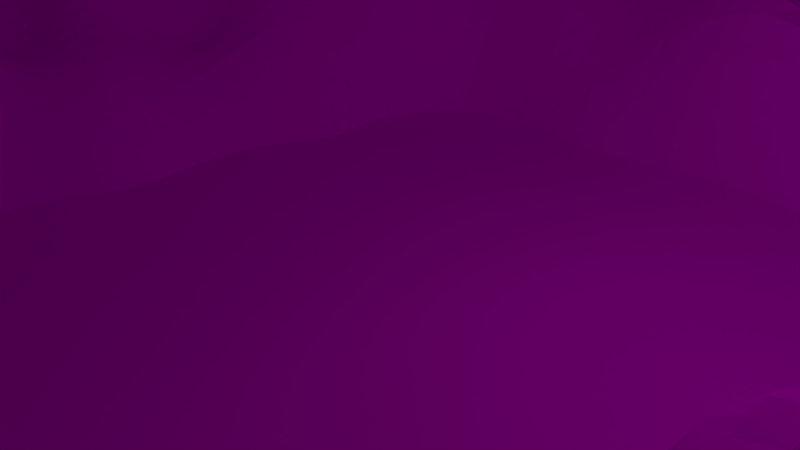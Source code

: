 # Source: MF-LandschaftSeeB_ume.blend  (saved by Blender 2.76.0; exported with 4.5.12 LTS)
import bpy
from mathutils import Matrix  # noqa: F401  (used for matrix-valued properties, if any)

bpy.ops.wm.read_factory_settings(use_empty=True)
scene = bpy.context.scene
scene.name = 'Scene'

# ---- collections
col_collection_1 = bpy.data.collections.new('Collection 1'); scene.collection.children.link(col_collection_1)
col_b_umle = bpy.data.collections.new('bäumle')  # instanced only; not linked into the scene

# ---- images (referenced by path relative to the original .blend; pixels are not part of the script)
import os
ASSET_DIR = os.environ.get("B2B_ASSET_DIR", "")  # directory of the original .blend (textures are referenced by path, not embedded)
HERE = os.path.dirname(os.path.abspath(__file__))  # packed textures are extracted next to this script under _unpacked/

def load_image(name, relpath, width, height, colorspace="sRGB"):
    """Load a texture the original file referenced (path relative to the .blend, or extracted next to this script)."""
    p = next((c for c in (os.path.join(HERE, relpath), os.path.join(ASSET_DIR, relpath)) if relpath and os.path.exists(c)), "")
    if p:
        img = bpy.data.images.load(p, check_existing=True)
        img.name = name
    else:  # same state as the original file: an image datablock whose file is absent (Cycles renders it pink)
        img = bpy.data.images.new(name, width, height)
        img.source = "FILE"
        img.filepath = "//" + (relpath or name)
    img.colorspace_settings.name = colorspace
    return img
img_berg_jpg = load_image('Berg.jpg', 'Berg.jpg', 1024, 1024, 'sRGB')
img_wasser_jpg = load_image('Wasser.jpg', 'Wasser.jpg', 1024, 1024, 'sRGB')

# ---- materials (node trees are filled in below, after node groups)
mat_material_001 = bpy.data.materials.new('Material.001')
mat_material_001.alpha_threshold = 0.0
mat_material_001.roughness = 0.5
mat_material_004 = bpy.data.materials.new('Material.004')
mat_material_004.alpha_threshold = 0.0
mat_material_004.roughness = 0.5

# ---- material node trees
mat_material_001.use_nodes = True; mat_material_001.node_tree.nodes.clear()
_N = mat_material_001.node_tree.nodes; _L = mat_material_001.node_tree.links
n0 = _N.new('ShaderNodeOutputMaterial'); n0.name = 'Material Output'; n0.location = (300, 300)
n1 = _N.new('ShaderNodeBsdfDiffuse'); n1.name = 'Diffuse BSDF'; n1.location = (10, 300)
n2 = _N.new('ShaderNodeTexImage'); n2.name = 'Image Texture'; n2.location = (-180, 300)
n2.width = 140
n2.image = img_berg_jpg
_L.new(n1.outputs[0], n0.inputs[0])
_L.new(n2.outputs[0], n1.inputs[0])
n0.is_active_output = True
mat_material_004.use_nodes = True; mat_material_004.node_tree.nodes.clear()
_N = mat_material_004.node_tree.nodes; _L = mat_material_004.node_tree.links
n0 = _N.new('ShaderNodeOutputMaterial'); n0.name = 'Material Output'; n0.location = (300, 300)
n1 = _N.new('ShaderNodeBsdfDiffuse'); n1.name = 'Diffuse BSDF'; n1.location = (10, 300)
n2 = _N.new('ShaderNodeTexImage'); n2.name = 'Image Texture'; n2.location = (-180, 300)
n2.width = 140
n2.image = img_wasser_jpg
_L.new(n1.outputs[0], n0.inputs[0])
_L.new(n2.outputs[0], n1.inputs[0])
n0.is_active_output = True

# ---- world
world_world = bpy.data.worlds.new('World'); scene.world = world_world
world_world.color = (0.05088, 0.05088, 0.05088)
world_world.use_sun_shadow = False
world_world.sun_shadow_jitter_overblur = 0.0
world_world.cycles.sampling_method = 'MANUAL'
world_world.cycles.sample_map_resolution = 256

# ---- cameras
cam_camera = bpy.data.cameras.new('Camera')
cam_camera.clip_end = 100.0
cam_camera.lens = 35.0
cam_camera.sensor_width = 32.0
cam_camera.sensor_height = 18.0
cam_camera.ortho_scale = 7.314
cam_camera.dof.focus_distance = 0.0

# ---- lights
light_lamp = bpy.data.lights.new('Lamp', 'POINT')
light_lamp.transmission_factor = 0.0
light_lamp.cutoff_distance = 30.0
light_lamp.energy = 100.0
light_lamp.shadow_buffer_clip_start = 1.001
light_lamp.shadow_soft_size = 0.1
light_lamp.shadow_maximum_resolution = 0.006
light_lamp.use_absolute_resolution = True
light_lamp.cycles.use_multiple_importance_sampling = False

# ---- meshes
me_plane = bpy.data.meshes.new('Plane')
me_plane.from_pydata([(-1.0, -1.0, -0.06558), (1.0, -1.0, 0.3175), (-1.0, 1.0, 0.7449), (1.0, 1.0, 0.0), (-1.0, 0.0, 0.5116), (0.0, -1.0, -0.002483), (1.0, 0.0, 0.4817), (0.0, 1.0, 0.5305), (0.0, 0.0, 0.0), (-1.0, -0.5, 0.32), (0.5, -1.0, 0.2335), (1.0, 0.5, 0.2157), (-0.5, 1.0, 0.6701), (-1.0, 0.5, 0.5116), (-0.5, -1.0, -0.1035), (1.0, -0.5, 0.5086), (0.5, 1.0, 0.3308), (0.0, 0.5, 0.05217), (0.0, -0.5, 0.1281), (-0.5, 0.0, 0.2479), (0.5, 0.0, 0.2953), (0.5, -0.5, 0.5648), (-0.5, -0.5, -0.4253), (-0.5, 0.5, 0.8174), (0.5, 0.5, 0.2202), (-1.0, -0.75, 0.03545), (0.75, -1.0, 0.2933), (1.0, 0.75, 0.3908), (-0.75, 1.0, 0.7449), (-1.0, 0.25, 0.5438), (-0.25, -1.0, 0.09564), (1.0, -0.25, 0.3115), (0.25, 1.0, 0.3405), (0.0, 0.75, 0.4032), (0.0, -0.25, 0.0), (-0.75, 0.0, 0.5721), (0.25, 0.0, 0.0), (-1.0, -0.25, 0.3711), (0.25, -1.0, 0.3218), (1.0, 0.25, 0.5121), (-0.25, 1.0, 0.4669), (-1.0, 0.75, 0.6988), (-0.75, -1.0, 0.08756), (1.0, -0.75, 0.629), (0.75, 1.0, 0.1607), (0.0, 0.25, -0.01237), (0.0, -0.75, 0.217), (-0.25, 0.0, 0.0), (0.75, 0.0, 0.414), (0.5, -0.2074, 0.3086), (0.5, -0.75, 0.272), (0.25, -0.5, 0.217), (0.75, -0.5, 0.1702), (-0.5, -0.25, 0.02265), (-0.5, -0.75, -0.1073), (-0.75, -0.5, 0.0), (-0.25, -0.5, 0.1344), (-0.5, 0.75, 0.412), (-0.5, 0.25, 0.3254), (-0.75, 0.5, 0.4826), (-0.25, 0.5, 0.01938), (0.5, 0.75, 0.2933), (0.5, 0.25, 0.0855), (0.25, 0.5, 0.0214), (0.75, 0.5, 0.4972), (0.75, 0.25, 0.5579), (0.25, 0.25, 0.0), (0.25, 0.75, 0.0), (-0.25, 0.25, 0.0), (-0.7663, 0.2214, 0.6157), (-0.75, 0.75, 0.7086), (-0.25, -0.75, 0.3281), (-0.75, -0.75, 0.32), (-0.75, -0.25, 0.4033), (0.75, -0.75, 0.2933), (0.25, -0.75, 0.3227), (0.25, -0.25, 0.0), (0.75, -0.25, 0.3375), (-0.25, -0.25, -0.2697), (-0.25, 0.75, 0.3352), (0.75, 0.75, 0.3908), (-1.0, -0.875, 0.06538), (0.875, -1.0, -0.03358), (1.0, 0.875, 0.0), (-0.875, 1.0, 0.7449), (-1.0, 0.125, 0.5116), (-0.125, -1.0, 0.08936), (1.0, -0.125, 0.3115), (0.125, 1.0, 0.3134), (0.0, 0.875, 0.3956), (0.0, -0.125, 0.0), (-0.875, 0.0, 0.1675), (0.125, 0.0, 0.0), (-1.0, -0.375, 0.32), (0.375, -1.0, 0.1048), (1.0, 0.375, 0.4192), (-0.375, 1.0, 0.5079), (-1.0, 0.625, 0.6988), (-0.625, -1.0, 0.08936), (1.0, -0.625, 0.3613), (0.625, 1.0, 0.0), (0.0, 0.375, -0.0105), (0.0, -0.625, 0.217), (-0.375, 0.04265, 0.0), (0.625, 0.0, 0.3958), (0.5, -0.125, 0.4726), (0.5, -0.625, 0.205), (0.125, -0.5, 0.217), (0.625, -0.5, 0.2933), (-0.5, -0.125, 0.295), (-0.5, -0.625, 0.4813), (-0.875, -0.5, 0.32), (-0.375, -0.5, 0.08545), (-0.5, 0.875, 0.7555), (-0.5, 0.375, 0.3258), (-0.875, 0.5, 0.4826), (-0.375, 0.5, 0.1038), (0.5, 0.875, 0.3277), (0.5, 0.375, 0.1097), (0.125, 0.5, 0.03219), (0.625, 0.5, 0.1254), (-1.0, -0.625, 0.32), (0.625, -1.0, 0.2933), (1.0, 0.625, 0.443), (-0.625, 1.0, 0.6082), (-1.0, 0.375, 0.5116), (-0.375, -1.0, 0.08936), (1.0, -0.375, 0.3115), (0.375, 1.0, 0.4208), (0.0, 0.625, 0.3767), (0.0, -0.375, -0.08887), (-0.6949, 0.02042, 0.3552), (0.375, 0.0, -0.247), (-1.0, -0.125, 0.3711), (0.125, -1.0, 0.1005), (1.0, 0.125, 0.5121), (-0.125, 1.0, 0.4669), (-1.0, 0.875, 0.7383), (-0.875, -1.0, -0.1053), (1.0, -0.875, 0.629), (0.875, 1.0, 0.1702), (0.0, 0.125, 0.1152), (0.0, -0.875, 0.1159), (-0.125, 0.0, 0.0), (0.875, 0.0, 0.4817), (0.5, -0.375, 0.422), (0.5, -0.875, 0.1287), (0.375, -0.5, 0.217), (0.875, -0.5, 0.3121), (-0.5, -0.375, 0.1616), (-0.5, -0.875, 0.1159), (-0.625, -0.5, 0.336), (-0.125, -0.5, 0.1281), (-0.5, 0.625, 0.4667), (-0.5699, 0.1454, 0.3687), (-0.625, 0.5, 0.4826), (-0.125, 0.5, 0.1924), (0.5, 0.625, 0.2734), (0.5, 0.125, 0.1845), (0.375, 0.5, -0.01606), (0.875, 0.5, 0.1315), (0.75, 0.375, 0.5579), (0.75, 0.125, 0.5579), (0.625, 0.25, 0.1494), (0.875, 0.25, 0.4223), (0.25, 0.375, 0.1419), (0.25, 0.125, 0.0), (0.125, 0.25, 0.0), (0.375, 0.25, -0.002754), (0.25, 0.875, 0.3352), (0.25, 0.625, 0.4652), (0.125, 0.75, 0.3956), (0.375, 0.75, 0.422), (-0.25, 0.375, -0.1197), (-0.25, 0.125, -0.101), (-0.375, 0.25, 0.1312), (-0.125, 0.25, 0.1222), (-0.75, 0.375, 0.6209), (-0.7789, 0.1454, 0.4796), (-0.875, 0.25, 0.4826), (-0.6539, 0.2704, 0.5065), (-0.75, 0.875, 0.5841), (-0.75, 0.625, 0.5877), (-0.875, 0.75, 0.7086), (-0.625, 0.75, 0.7932), (-0.25, -0.625, 0.2233), (-0.25, -0.875, 0.1159), (-0.375, -0.75, 0.3151), (-0.125, -0.75, -0.1073), (-0.7789, -0.6046, 0.3144), (-0.75, -0.875, 0.1159), (-0.875, -0.75, 0.32), (-0.625, -0.75, 0.3908), (-0.75, -0.125, 0.1675), (-0.75, -0.375, 0.4225), (-0.875, -0.25, 0.4033), (-0.625, -0.25, 0.3682), (0.75, -0.625, 0.142), (0.75, -0.875, 0.2933), (0.625, -0.75, 0.399), (0.875, -0.75, 0.4817), (0.25, -0.625, 0.3227), (0.25, -0.875, 0.217), (0.125, -0.75, 0.217), (0.375, -0.75, 0.1727), (0.25, -0.125, 0.0), (0.25, -0.375, 0.0), (0.125, -0.25, 0.0), (0.375, -0.25, 0.01758), (0.75, -0.125, 0.2273), (0.75, -0.375, 0.1702), (0.625, -0.25, 0.2933), (0.875, -0.25, 0.3115), (-0.25, -0.125, 0.0), (-0.25, -0.375, 0.1191), (-0.375, -0.2074, 0.06242), (-0.125, -0.25, 0.0), (-0.25, 0.875, 0.5224), (-0.25, 0.625, 0.4325), (-0.375, 0.75, 0.5224), (-0.125, 0.75, 0.4312), (0.75, 0.875, 0.3115), (0.75, 0.625, 0.1034), (0.625, 0.75, 0.167), (0.875, 0.75, 0.3908), (0.875, 0.625, 0.443), (0.625, 0.625, 0.2476), (0.625, 0.875, 0.1637), (-0.125, 0.625, 0.2331), (-0.375, 0.625, 0.4799), (-0.375, 0.875, 0.5597), (-0.125, -0.375, 0.09617), (-0.375, -0.375, 0.03019), (-0.375, -0.08235, 0.01629), (0.875, -0.375, 0.4481), (0.625, -0.375, 0.2933), (0.625, -0.125, -0.05721), (0.375, -0.375, 0.0), (0.125, -0.375, 0.0), (0.125, -0.125, 0.0), (0.375, -0.875, 0.3227), (0.125, -0.875, 0.217), (0.125, -0.625, 0.217), (0.875, -0.875, 0.4817), (0.625, -0.875, 0.2933), (0.625, -0.625, 0.399), (-0.625, -0.375, 0.336), (-0.875, -0.375, 0.3711), (-0.875, -0.125, 0.5017), (-0.625, -0.875, 0.1684), (-0.875, -0.875, 0.3088), (-0.875, -0.625, 0.3896), (-0.125, -0.875, 0.1159), (-0.375, -0.875, 0.1159), (-0.375, -0.625, 0.2584), (-0.625, 0.625, 0.5939), (-0.875, 0.625, 0.7638), (-0.875, 0.875, 0.6152), (-0.625, 0.125, 0.1165), (-0.875, 0.125, 0.2932), (-0.875, 0.375, 0.4826), (-0.125, 0.125, 0.0), (-0.375, 0.1676, 0.07739), (-0.375, 0.375, -0.01672), (0.375, 0.625, 0.4277), (0.125, 0.625, 0.4652), (0.125, 0.875, 0.3956), (0.375, 0.125, 0.1287), (0.125, 0.125, 0.0), (0.125, 0.375, -0.234), (0.875, 0.125, 0.4223), (0.625, 0.125, 0.2256), (0.625, 0.375, 0.2897), (0.875, 0.375, 0.5792), (0.375, 0.375, -0.1354), (0.375, 0.875, 0.1607), (-0.125, 0.375, -0.1879), (-0.625, 0.375, 0.4826), (-0.625, 0.875, 0.6283), (-0.125, -0.625, 0.217), (-0.625, -0.625, 0.402), (-0.625, -0.125, 0.295), (0.875, -0.625, 0.3121), (0.375, -0.625, 0.422), (0.375, -0.08235, 0.05099), (0.875, -0.125, 0.3115), (-0.125, -0.125, 0.0), (-0.125, 0.875, 0.3352), (0.875, 0.875, 0.3908)], [], [(288, 83, 3, 140), (287, 89, 7, 136), (286, 90, 8, 143), (285, 87, 6, 144), (284, 105, 20, 132), (283, 106, 21, 147), (282, 99, 15, 148), (281, 109, 19, 131), (280, 110, 22, 151), (279, 102, 18, 152), (278, 113, 12, 124), (277, 114, 23, 155), (276, 101, 17, 156), (275, 117, 16, 128), (274, 118, 24, 159), (273, 95, 11, 160), (272, 161, 64, 120), (271, 162, 65, 163), (270, 135, 39, 164), (269, 165, 63, 119), (268, 166, 66, 167), (267, 158, 62, 168), (266, 169, 32, 88), (265, 170, 67, 171), (264, 157, 61, 172), (263, 173, 60, 116), (262, 174, 68, 175), (261, 141, 45, 176), (260, 177, 59, 115), (259, 178, 69, 179), (258, 154, 58, 180), (257, 181, 28, 84), (256, 182, 70, 183), (255, 153, 57, 184), (254, 185, 56, 112), (253, 186, 71, 187), (252, 142, 46, 188), (251, 189, 55, 111), (250, 190, 72, 191), (249, 150, 54, 192), (248, 193, 35, 91), (247, 194, 73, 195), (246, 149, 53, 196), (245, 197, 52, 108), (244, 198, 74, 199), (243, 139, 43, 200), (242, 201, 51, 107), (241, 202, 75, 203), (240, 146, 50, 204), (239, 205, 36, 92), (238, 206, 76, 207), (237, 145, 49, 208), (236, 209, 48, 104), (235, 210, 77, 211), (234, 127, 31, 212), (233, 213, 47, 103), (232, 214, 78, 215), (231, 130, 34, 216), (230, 217, 40, 96), (229, 218, 79, 219), (228, 129, 33, 220), (227, 221, 44, 100), (226, 222, 80, 223), (225, 123, 27, 224), (222, 225, 224, 80), (64, 160, 225, 222), (160, 11, 123, 225), (157, 226, 223, 61), (24, 120, 226, 157), (120, 64, 222, 226), (117, 227, 100, 16), (61, 223, 227, 117), (223, 80, 221, 227), (218, 228, 220, 79), (60, 156, 228, 218), (156, 17, 129, 228), (153, 229, 219, 57), (23, 116, 229, 153), (116, 60, 218, 229), (113, 230, 96, 12), (57, 219, 230, 113), (219, 79, 217, 230), (214, 231, 216, 78), (56, 152, 231, 214), (152, 18, 130, 231), (149, 232, 215, 53), (22, 112, 232, 149), (112, 56, 214, 232), (109, 233, 103, 19), (53, 215, 233, 109), (215, 78, 213, 233), (210, 234, 212, 77), (52, 148, 234, 210), (148, 15, 127, 234), (145, 235, 211, 49), (21, 108, 235, 145), (108, 52, 210, 235), (105, 236, 104, 20), (49, 211, 236, 105), (211, 77, 209, 236), (206, 237, 208, 76), (51, 147, 237, 206), (147, 21, 145, 237), (130, 238, 207, 34), (18, 107, 238, 130), (107, 51, 206, 238), (90, 239, 92, 8), (34, 207, 239, 90), (207, 76, 205, 239), (202, 240, 204, 75), (38, 94, 240, 202), (94, 10, 146, 240), (142, 241, 203, 46), (5, 134, 241, 142), (134, 38, 202, 241), (102, 242, 107, 18), (46, 203, 242, 102), (203, 75, 201, 242), (198, 243, 200, 74), (26, 82, 243, 198), (82, 1, 139, 243), (146, 244, 199, 50), (10, 122, 244, 146), (122, 26, 198, 244), (106, 245, 108, 21), (50, 199, 245, 106), (199, 74, 197, 245), (194, 246, 196, 73), (55, 151, 246, 194), (151, 22, 149, 246), (93, 247, 195, 37), (9, 111, 247, 93), (111, 55, 194, 247), (133, 248, 91, 4), (37, 195, 248, 133), (195, 73, 193, 248), (190, 249, 192, 72), (42, 98, 249, 190), (98, 14, 150, 249), (81, 250, 191, 25), (0, 138, 250, 81), (138, 42, 190, 250), (121, 251, 111, 9), (25, 191, 251, 121), (191, 72, 189, 251), (186, 252, 188, 71), (30, 86, 252, 186), (86, 5, 142, 252), (150, 253, 187, 54), (14, 126, 253, 150), (126, 30, 186, 253), (110, 254, 112, 22), (54, 187, 254, 110), (187, 71, 185, 254), (182, 255, 184, 70), (59, 155, 255, 182), (155, 23, 153, 255), (97, 256, 183, 41), (13, 115, 256, 97), (115, 59, 182, 256), (137, 257, 84, 2), (41, 183, 257, 137), (183, 70, 181, 257), (178, 258, 180, 69), (35, 131, 258, 178), (131, 19, 154, 258), (85, 259, 179, 29), (4, 91, 259, 85), (91, 35, 178, 259), (125, 260, 115, 13), (29, 179, 260, 125), (179, 69, 177, 260), (174, 261, 176, 68), (47, 143, 261, 174), (143, 8, 141, 261), (154, 262, 175, 58), (19, 103, 262, 154), (103, 47, 174, 262), (114, 263, 116, 23), (58, 175, 263, 114), (175, 68, 173, 263), (170, 264, 172, 67), (63, 159, 264, 170), (159, 24, 157, 264), (129, 265, 171, 33), (17, 119, 265, 129), (119, 63, 170, 265), (89, 266, 88, 7), (33, 171, 266, 89), (171, 67, 169, 266), (166, 267, 168, 66), (36, 132, 267, 166), (132, 20, 158, 267), (141, 268, 167, 45), (8, 92, 268, 141), (92, 36, 166, 268), (101, 269, 119, 17), (45, 167, 269, 101), (167, 66, 165, 269), (162, 270, 164, 65), (48, 144, 270, 162), (144, 6, 135, 270), (158, 271, 163, 62), (20, 104, 271, 158), (104, 48, 162, 271), (118, 272, 120, 24), (62, 163, 272, 118), (163, 65, 161, 272), (161, 273, 160, 64), (65, 164, 273, 161), (164, 39, 95, 273), (165, 274, 159, 63), (66, 168, 274, 165), (168, 62, 118, 274), (169, 275, 128, 32), (67, 172, 275, 169), (172, 61, 117, 275), (173, 276, 156, 60), (68, 176, 276, 173), (176, 45, 101, 276), (177, 277, 155, 59), (69, 180, 277, 177), (180, 58, 114, 277), (181, 278, 124, 28), (70, 184, 278, 181), (184, 57, 113, 278), (185, 279, 152, 56), (71, 188, 279, 185), (188, 46, 102, 279), (189, 280, 151, 55), (72, 192, 280, 189), (192, 54, 110, 280), (193, 281, 131, 35), (73, 196, 281, 193), (196, 53, 109, 281), (197, 282, 148, 52), (74, 200, 282, 197), (200, 43, 99, 282), (201, 283, 147, 51), (75, 204, 283, 201), (204, 50, 106, 283), (205, 284, 132, 36), (76, 208, 284, 205), (208, 49, 105, 284), (209, 285, 144, 48), (77, 212, 285, 209), (212, 31, 87, 285), (213, 286, 143, 47), (78, 216, 286, 213), (216, 34, 90, 286), (217, 287, 136, 40), (79, 220, 287, 217), (220, 33, 89, 287), (221, 288, 140, 44), (80, 224, 288, 221), (224, 27, 83, 288)])
_uv = me_plane.uv_layers.new(name='UVMap')
_uv.uv.foreach_set('vector', [0.5457, 0.8118, 0.5687, 0.9232, 0.545, 0.9361, 0.5289, 0.8819, 0.2731, 0.7514, 0.3015, 0.7722, 0.2827, 0.8195, 0.2655, 0.7984, 0.3103, 0.4158, 0.3385, 0.4206, 0.3341, 0.4577, 0.3073, 0.4535, 0.5961, 0.4817, 0.6242, 0.4825, 0.6248, 0.546, 0.5982, 0.5462, 0.4394, 0.4461, 0.4978, 0.4696, 0.492, 0.5146, 0.4175, 0.484, 0.4389, 0.2857, 0.4647, 0.2924, 0.4605, 0.3248, 0.4348, 0.3214, 0.5922, 0.338, 0.6368, 0.3299, 0.6653, 0.3694, 0.592, 0.3672, 0.1736, 0.4383, 0.1961, 0.4416, 0.1983, 0.4734, 0.1541, 0.4777, 0.2115, 0.2279, 0.2404, 0.2367, 0.234, 0.2766, 0.2046, 0.2674, 0.3271, 0.2592, 0.3557, 0.2659, 0.3509, 0.3046, 0.3222, 0.2983, 0.1639, 0.7289, 0.1926, 0.73, 0.1918, 0.7672, 0.1658, 0.7647, 0.1702, 0.5912, 0.1907, 0.5725, 0.1985, 0.6171, 0.1703, 0.6188, 0.2981, 0.5529, 0.3197, 0.5591, 0.3181, 0.6, 0.2468, 0.6258, 0.3836, 0.7947, 0.4117, 0.805, 0.4024, 0.8409, 0.3745, 0.8348, 0.3824, 0.5737, 0.4086, 0.589, 0.4317, 0.6736, 0.3815, 0.5919, 0.5925, 0.6409, 0.6079, 0.6576, 0.5743, 0.6896, 0.5433, 0.6592, 0.4698, 0.6381, 0.5394, 0.6425, 0.4951, 0.6845, 0.4657, 0.6963, 0.5129, 0.5823, 0.5406, 0.6172, 0.5398, 0.6276, 0.4782, 0.6064, 0.5984, 0.5841, 0.6305, 0.589, 0.6262, 0.6228, 0.598, 0.6152, 0.3425, 0.5636, 0.3616, 0.5681, 0.3635, 0.5943, 0.3419, 0.5922, 0.3565, 0.5003, 0.3821, 0.5081, 0.373, 0.5406, 0.3496, 0.5324, 0.4177, 0.5251, 0.4813, 0.5528, 0.4303, 0.57, 0.3928, 0.5523, 0.3307, 0.7754, 0.3595, 0.7861, 0.3516, 0.8195, 0.3303, 0.8137, 0.3455, 0.7094, 0.3656, 0.713, 0.3618, 0.7514, 0.3357, 0.7427, 0.3925, 0.7114, 0.4371, 0.73, 0.428, 0.7688, 0.3905, 0.7507, 0.2257, 0.5767, 0.2485, 0.5773, 0.2416, 0.6203, 0.2323, 0.6238, 0.2216, 0.5099, 0.2775, 0.4881, 0.2795, 0.5202, 0.2257, 0.5422, 0.304, 0.4886, 0.3297, 0.494, 0.3255, 0.5275, 0.3013, 0.523, 0.1197, 0.5778, 0.1494, 0.5737, 0.1451, 0.6149, 0.1193, 0.6134, 0.09721, 0.4958, 0.1363, 0.5146, 0.1406, 0.5284, 0.119, 0.5427, 0.1503, 0.5179, 0.178, 0.5227, 0.194, 0.545, 0.1676, 0.5545, 0.1156, 0.7571, 0.13, 0.7521, 0.1391, 0.7764, 0.1196, 0.7877, 0.1191, 0.6468, 0.1435, 0.6508, 0.1334, 0.6953, 0.1079, 0.6894, 0.1688, 0.6534, 0.1946, 0.6566, 0.1944, 0.6947, 0.1667, 0.6871, 0.2694, 0.2448, 0.2983, 0.2522, 0.2931, 0.2918, 0.2637, 0.2847, 0.2809, 0.167, 0.3092, 0.1745, 0.3037, 0.2132, 0.2751, 0.2056, 0.3375, 0.1817, 0.3659, 0.1888, 0.3607, 0.2273, 0.3323, 0.2204, 0.1546, 0.2087, 0.1752, 0.2225, 0.1756, 0.2572, 0.1473, 0.2468, 0.1684, 0.1327, 0.1964, 0.1417, 0.1897, 0.18, 0.1616, 0.1707, 0.2245, 0.1505, 0.2526, 0.159, 0.2466, 0.1976, 0.2181, 0.1889, 0.1236, 0.3562, 0.148, 0.3689, 0.1396, 0.4669, 0.118, 0.3846, 0.1396, 0.2846, 0.1677, 0.296, 0.1586, 0.3344, 0.1314, 0.3217, 0.1972, 0.3078, 0.2274, 0.3178, 0.2196, 0.3613, 0.1879, 0.3504, 0.5354, 0.3165, 0.5752, 0.3361, 0.5686, 0.3654, 0.5273, 0.3594, 0.5457, 0.2286, 0.5778, 0.2298, 0.5786, 0.276, 0.5426, 0.2729, 0.6353, 0.2198, 0.6815, 0.2221, 0.6815, 0.2604, 0.6365, 0.2606, 0.3839, 0.2725, 0.4118, 0.2791, 0.4072, 0.3166, 0.3792, 0.3107, 0.3944, 0.1959, 0.4229, 0.2033, 0.4171, 0.2415, 0.389, 0.2343, 0.4523, 0.2112, 0.4953, 0.2198, 0.4692, 0.2585, 0.4444, 0.2495, 0.3666, 0.4267, 0.3958, 0.4328, 0.3903, 0.4707, 0.3617, 0.4647, 0.3749, 0.3494, 0.4032, 0.3553, 0.399, 0.3935, 0.3707, 0.3879, 0.4317, 0.3606, 0.5041, 0.4082, 0.5025, 0.4374, 0.4251, 0.399, 0.5344, 0.4717, 0.5658, 0.4813, 0.5604, 0.5378, 0.526, 0.5287, 0.5329, 0.4012, 0.5677, 0.397, 0.5673, 0.428, 0.5364, 0.4375, 0.5895, 0.3986, 0.6251, 0.409, 0.6247, 0.446, 0.5978, 0.4453, 0.2512, 0.4117, 0.2816, 0.4121, 0.2801, 0.4505, 0.2545, 0.4484, 0.2582, 0.3256, 0.2883, 0.3318, 0.2842, 0.3721, 0.2536, 0.3676, 0.3176, 0.3377, 0.3464, 0.3435, 0.3423, 0.3823, 0.3136, 0.377, 0.219, 0.7329, 0.2487, 0.7402, 0.2426, 0.7922, 0.2189, 0.7981, 0.218, 0.6607, 0.2438, 0.6303, 0.2572, 0.6913, 0.2213, 0.6941, 0.2994, 0.6485, 0.3219, 0.6977, 0.3112, 0.7315, 0.2903, 0.72, 0.4675, 0.8351, 0.5159, 0.8259, 0.5048, 0.8742, 0.4722, 0.9085, 0.4662, 0.7364, 0.4947, 0.745, 0.5327, 0.792, 0.4712, 0.7878, 0.5355, 0.7245, 0.5692, 0.7246, 0.5731, 0.7921, 0.5478, 0.7889, 0.4947, 0.745, 0.5355, 0.7245, 0.5478, 0.7889, 0.5327, 0.792, 0.4951, 0.6845, 0.5433, 0.6592, 0.5355, 0.7245, 0.4947, 0.745, 0.5433, 0.6592, 0.5743, 0.6896, 0.5692, 0.7246, 0.5355, 0.7245, 0.4371, 0.73, 0.4662, 0.7364, 0.4712, 0.7878, 0.428, 0.7688, 0.4317, 0.6736, 0.4657, 0.6963, 0.4662, 0.7364, 0.4371, 0.73, 0.4657, 0.6963, 0.4951, 0.6845, 0.4947, 0.745, 0.4662, 0.7364, 0.4117, 0.805, 0.4675, 0.8351, 0.4722, 0.9085, 0.4024, 0.8409, 0.428, 0.7688, 0.4712, 0.7878, 0.4675, 0.8351, 0.4117, 0.805, 0.4712, 0.7878, 0.5327, 0.792, 0.5159, 0.8259, 0.4675, 0.8351, 0.2438, 0.6303, 0.2994, 0.6485, 0.2903, 0.72, 0.2572, 0.6913, 0.2416, 0.6203, 0.2468, 0.6258, 0.2994, 0.6485, 0.2438, 0.6303, 0.2468, 0.6258, 0.3181, 0.6, 0.3219, 0.6977, 0.2994, 0.6485, 0.1946, 0.6566, 0.218, 0.6607, 0.2213, 0.6941, 0.1944, 0.6947, 0.1985, 0.6171, 0.2323, 0.6238, 0.218, 0.6607, 0.1946, 0.6566, 0.2323, 0.6238, 0.2416, 0.6203, 0.2438, 0.6303, 0.218, 0.6607, 0.1926, 0.73, 0.219, 0.7329, 0.2189, 0.7981, 0.1918, 0.7672, 0.1944, 0.6947, 0.2213, 0.6941, 0.219, 0.7329, 0.1926, 0.73, 0.2213, 0.6941, 0.2572, 0.6913, 0.2487, 0.7402, 0.219, 0.7329, 0.2883, 0.3318, 0.3176, 0.3377, 0.3136, 0.377, 0.2842, 0.3721, 0.2931, 0.2918, 0.3222, 0.2983, 0.3176, 0.3377, 0.2883, 0.3318, 0.3222, 0.2983, 0.3509, 0.3046, 0.3464, 0.3435, 0.3176, 0.3377, 0.2274, 0.3178, 0.2582, 0.3256, 0.2536, 0.3676, 0.2196, 0.3613, 0.234, 0.2766, 0.2637, 0.2847, 0.2582, 0.3256, 0.2274, 0.3178, 0.2637, 0.2847, 0.2931, 0.2918, 0.2883, 0.3318, 0.2582, 0.3256, 0.1961, 0.4416, 0.2512, 0.4117, 0.2545, 0.4484, 0.1983, 0.4734, 0.2196, 0.3613, 0.2536, 0.3676, 0.2512, 0.4117, 0.1961, 0.4416, 0.2536, 0.3676, 0.2842, 0.3721, 0.2816, 0.4121, 0.2512, 0.4117, 0.5677, 0.397, 0.5895, 0.3986, 0.5978, 0.4453, 0.5673, 0.428, 0.5686, 0.3654, 0.592, 0.3672, 0.5895, 0.3986, 0.5677, 0.397, 0.592, 0.3672, 0.6653, 0.3694, 0.6251, 0.409, 0.5895, 0.3986, 0.5041, 0.4082, 0.5329, 0.4012, 0.5364, 0.4375, 0.5025, 0.4374, 0.4605, 0.3248, 0.5273, 0.3594, 0.5329, 0.4012, 0.5041, 0.4082, 0.5273, 0.3594, 0.5686, 0.3654, 0.5677, 0.397, 0.5329, 0.4012, 0.4978, 0.4696, 0.5344, 0.4717, 0.526, 0.5287, 0.492, 0.5146, 0.5025, 0.4374, 0.5364, 0.4375, 0.5344, 0.4717, 0.4978, 0.4696, 0.5364, 0.4375, 0.5673, 0.428, 0.5658, 0.4813, 0.5344, 0.4717, 0.4032, 0.3553, 0.4317, 0.3606, 0.4251, 0.399, 0.399, 0.3935, 0.4072, 0.3166, 0.4348, 0.3214, 0.4317, 0.3606, 0.4032, 0.3553, 0.4348, 0.3214, 0.4605, 0.3248, 0.5041, 0.4082, 0.4317, 0.3606, 0.3464, 0.3435, 0.3749, 0.3494, 0.3707, 0.3879, 0.3423, 0.3823, 0.3509, 0.3046, 0.3792, 0.3107, 0.3749, 0.3494, 0.3464, 0.3435, 0.3792, 0.3107, 0.4072, 0.3166, 0.4032, 0.3553, 0.3749, 0.3494, 0.3385, 0.4206, 0.3666, 0.4267, 0.3617, 0.4647, 0.3341, 0.4577, 0.3423, 0.3823, 0.3707, 0.3879, 0.3666, 0.4267, 0.3385, 0.4206, 0.3707, 0.3879, 0.399, 0.3935, 0.3958, 0.4328, 0.3666, 0.4267, 0.4229, 0.2033, 0.4523, 0.2112, 0.4444, 0.2495, 0.4171, 0.2415, 0.4284, 0.164, 0.4575, 0.1712, 0.4523, 0.2112, 0.4229, 0.2033, 0.4575, 0.1712, 0.4995, 0.18, 0.4953, 0.2198, 0.4523, 0.2112, 0.3659, 0.1888, 0.3944, 0.1959, 0.389, 0.2343, 0.3607, 0.2273, 0.3711, 0.1502, 0.3996, 0.157, 0.3944, 0.1959, 0.3659, 0.1888, 0.3996, 0.157, 0.4284, 0.164, 0.4229, 0.2033, 0.3944, 0.1959, 0.3557, 0.2659, 0.3839, 0.2725, 0.3792, 0.3107, 0.3509, 0.3046, 0.3607, 0.2273, 0.389, 0.2343, 0.3839, 0.2725, 0.3557, 0.2659, 0.389, 0.2343, 0.4171, 0.2415, 0.4118, 0.2791, 0.3839, 0.2725, 0.5778, 0.2298, 0.6353, 0.2198, 0.6365, 0.2606, 0.5786, 0.276, 0.5763, 0.1895, 0.5466, 0.06387, 0.6353, 0.2198, 0.5778, 0.2298, 0.5466, 0.06387, 0.6326, 0.1404, 0.6815, 0.2221, 0.6353, 0.2198, 0.4953, 0.2198, 0.5457, 0.2286, 0.5426, 0.2729, 0.4692, 0.2585, 0.4995, 0.18, 0.5477, 0.188, 0.5457, 0.2286, 0.4953, 0.2198, 0.5477, 0.188, 0.5763, 0.1895, 0.5778, 0.2298, 0.5457, 0.2286, 0.4647, 0.2924, 0.5354, 0.3165, 0.5273, 0.3594, 0.4605, 0.3248, 0.4692, 0.2585, 0.5426, 0.2729, 0.5354, 0.3165, 0.4647, 0.2924, 0.5426, 0.2729, 0.5786, 0.276, 0.5752, 0.3361, 0.5354, 0.3165, 0.1677, 0.296, 0.1972, 0.3078, 0.1879, 0.3504, 0.1586, 0.3344, 0.1756, 0.2572, 0.2046, 0.2674, 0.1972, 0.3078, 0.1677, 0.296, 0.2046, 0.2674, 0.234, 0.2766, 0.2274, 0.3178, 0.1972, 0.3078, 0.112, 0.274, 0.1396, 0.2846, 0.1314, 0.3217, 0.1041, 0.3111, 0.1196, 0.2366, 0.1473, 0.2468, 0.1396, 0.2846, 0.112, 0.274, 0.1473, 0.2468, 0.1756, 0.2572, 0.1677, 0.296, 0.1396, 0.2846, 0.09631, 0.3486, 0.1236, 0.3562, 0.118, 0.3846, 0.04652, 0.4876, 0.1041, 0.3111, 0.1314, 0.3217, 0.1236, 0.3562, 0.09631, 0.3486, 0.1314, 0.3217, 0.1586, 0.3344, 0.148, 0.3689, 0.1236, 0.3562, 0.1964, 0.1417, 0.2245, 0.1505, 0.2181, 0.1889, 0.1897, 0.18, 0.2029, 0.1037, 0.2308, 0.1125, 0.2245, 0.1505, 0.1964, 0.1417, 0.2308, 0.1125, 0.2587, 0.1208, 0.2526, 0.159, 0.2245, 0.1505, 0.1405, 0.1235, 0.1684, 0.1327, 0.1616, 0.1707, 0.1337, 0.1613, 0.1472, 0.08568, 0.175, 0.09476, 0.1684, 0.1327, 0.1405, 0.1235, 0.175, 0.09476, 0.2029, 0.1037, 0.1964, 0.1417, 0.1684, 0.1327, 0.1268, 0.1991, 0.1546, 0.2087, 0.1473, 0.2468, 0.1196, 0.2366, 0.1337, 0.1613, 0.1616, 0.1707, 0.1546, 0.2087, 0.1268, 0.1991, 0.1616, 0.1707, 0.1897, 0.18, 0.1752, 0.2225, 0.1546, 0.2087, 0.3092, 0.1745, 0.3375, 0.1817, 0.3323, 0.2204, 0.3037, 0.2132, 0.3146, 0.1362, 0.3427, 0.1433, 0.3375, 0.1817, 0.3092, 0.1745, 0.3427, 0.1433, 0.3711, 0.1502, 0.3659, 0.1888, 0.3375, 0.1817, 0.2526, 0.159, 0.2809, 0.167, 0.2751, 0.2056, 0.2466, 0.1976, 0.2587, 0.1208, 0.2866, 0.1287, 0.2809, 0.167, 0.2526, 0.159, 0.2866, 0.1287, 0.3146, 0.1362, 0.3092, 0.1745, 0.2809, 0.167, 0.2404, 0.2367, 0.2694, 0.2448, 0.2637, 0.2847, 0.234, 0.2766, 0.2466, 0.1976, 0.2751, 0.2056, 0.2694, 0.2448, 0.2404, 0.2367, 0.2751, 0.2056, 0.3037, 0.2132, 0.2983, 0.2522, 0.2694, 0.2448, 0.1435, 0.6508, 0.1688, 0.6534, 0.1667, 0.6871, 0.1334, 0.6953, 0.1451, 0.6149, 0.1703, 0.6188, 0.1688, 0.6534, 0.1435, 0.6508, 0.1703, 0.6188, 0.1985, 0.6171, 0.1946, 0.6566, 0.1688, 0.6534, 0.06933, 0.6494, 0.1191, 0.6468, 0.1079, 0.6894, 0.06725, 0.6806, 0.06844, 0.6154, 0.1193, 0.6134, 0.1191, 0.6468, 0.06933, 0.6494, 0.1193, 0.6134, 0.1451, 0.6149, 0.1435, 0.6508, 0.1191, 0.6468, 0.06044, 0.7131, 0.1156, 0.7571, 0.1196, 0.7877, 0.09504, 0.7805, 0.06725, 0.6806, 0.1079, 0.6894, 0.1156, 0.7571, 0.06044, 0.7131, 0.1079, 0.6894, 0.1334, 0.6953, 0.13, 0.7521, 0.1156, 0.7571, 0.1363, 0.5146, 0.1503, 0.5179, 0.1676, 0.5545, 0.1406, 0.5284, 0.1396, 0.4669, 0.1541, 0.4777, 0.1503, 0.5179, 0.1363, 0.5146, 0.1541, 0.4777, 0.1983, 0.4734, 0.178, 0.5227, 0.1503, 0.5179, 0.05793, 0.5171, 0.09721, 0.4958, 0.119, 0.5427, 0.06482, 0.5486, 0.04652, 0.4876, 0.118, 0.3846, 0.09721, 0.4958, 0.05793, 0.5171, 0.118, 0.3846, 0.1396, 0.4669, 0.1363, 0.5146, 0.09721, 0.4958, 0.06707, 0.5817, 0.1197, 0.5778, 0.1193, 0.6134, 0.06844, 0.6154, 0.06482, 0.5486, 0.119, 0.5427, 0.1197, 0.5778, 0.06707, 0.5817, 0.119, 0.5427, 0.1406, 0.5284, 0.1494, 0.5737, 0.1197, 0.5778, 0.2775, 0.4881, 0.304, 0.4886, 0.3013, 0.523, 0.2795, 0.5202, 0.2801, 0.4505, 0.3073, 0.4535, 0.304, 0.4886, 0.2775, 0.4881, 0.3073, 0.4535, 0.3341, 0.4577, 0.3297, 0.494, 0.304, 0.4886, 0.178, 0.5227, 0.2216, 0.5099, 0.2257, 0.5422, 0.194, 0.545, 0.1983, 0.4734, 0.2545, 0.4484, 0.2216, 0.5099, 0.178, 0.5227, 0.2545, 0.4484, 0.2801, 0.4505, 0.2775, 0.4881, 0.2216, 0.5099, 0.1907, 0.5725, 0.2257, 0.5767, 0.2323, 0.6238, 0.1985, 0.6171, 0.194, 0.545, 0.2257, 0.5422, 0.2257, 0.5767, 0.1907, 0.5725, 0.2257, 0.5422, 0.2795, 0.5202, 0.2485, 0.5773, 0.2257, 0.5767, 0.3656, 0.713, 0.3925, 0.7114, 0.3905, 0.7507, 0.3618, 0.7514, 0.3635, 0.5943, 0.3815, 0.5919, 0.3925, 0.7114, 0.3656, 0.713, 0.3815, 0.5919, 0.4317, 0.6736, 0.4371, 0.73, 0.3925, 0.7114, 0.3219, 0.6977, 0.3455, 0.7094, 0.3357, 0.7427, 0.3112, 0.7315, 0.3181, 0.6, 0.3419, 0.5922, 0.3455, 0.7094, 0.3219, 0.6977, 0.3419, 0.5922, 0.3635, 0.5943, 0.3656, 0.713, 0.3455, 0.7094, 0.3015, 0.7722, 0.3307, 0.7754, 0.3303, 0.8137, 0.2827, 0.8195, 0.3112, 0.7315, 0.3357, 0.7427, 0.3307, 0.7754, 0.3015, 0.7722, 0.3357, 0.7427, 0.3618, 0.7514, 0.3595, 0.7861, 0.3307, 0.7754, 0.3821, 0.5081, 0.4177, 0.5251, 0.3928, 0.5523, 0.373, 0.5406, 0.3903, 0.4707, 0.4175, 0.484, 0.4177, 0.5251, 0.3821, 0.5081, 0.4175, 0.484, 0.492, 0.5146, 0.4813, 0.5528, 0.4177, 0.5251, 0.3297, 0.494, 0.3565, 0.5003, 0.3496, 0.5324, 0.3255, 0.5275, 0.3341, 0.4577, 0.3617, 0.4647, 0.3565, 0.5003, 0.3297, 0.494, 0.3617, 0.4647, 0.3903, 0.4707, 0.3821, 0.5081, 0.3565, 0.5003, 0.3197, 0.5591, 0.3425, 0.5636, 0.3419, 0.5922, 0.3181, 0.6, 0.3255, 0.5275, 0.3496, 0.5324, 0.3425, 0.5636, 0.3197, 0.5591, 0.3496, 0.5324, 0.373, 0.5406, 0.3616, 0.5681, 0.3425, 0.5636, 0.5406, 0.6172, 0.5984, 0.5841, 0.598, 0.6152, 0.5398, 0.6276, 0.5604, 0.5378, 0.5982, 0.5462, 0.5984, 0.5841, 0.5406, 0.6172, 0.5982, 0.5462, 0.6248, 0.546, 0.6305, 0.589, 0.5984, 0.5841, 0.4813, 0.5528, 0.5129, 0.5823, 0.4782, 0.6064, 0.4303, 0.57, 0.492, 0.5146, 0.526, 0.5287, 0.5129, 0.5823, 0.4813, 0.5528, 0.526, 0.5287, 0.5604, 0.5378, 0.5406, 0.6172, 0.5129, 0.5823, 0.4086, 0.589, 0.4698, 0.6381, 0.4657, 0.6963, 0.4317, 0.6736, 0.4303, 0.57, 0.4782, 0.6064, 0.4698, 0.6381, 0.4086, 0.589, 0.4782, 0.6064, 0.5398, 0.6276, 0.5394, 0.6425, 0.4698, 0.6381, 0.5394, 0.6425, 0.5925, 0.6409, 0.5433, 0.6592, 0.4951, 0.6845, 0.5398, 0.6276, 0.598, 0.6152, 0.5925, 0.6409, 0.5394, 0.6425, 0.598, 0.6152, 0.6262, 0.6228, 0.6079, 0.6576, 0.5925, 0.6409, 0.3616, 0.5681, 0.3824, 0.5737, 0.3815, 0.5919, 0.3635, 0.5943, 0.373, 0.5406, 0.3928, 0.5523, 0.3824, 0.5737, 0.3616, 0.5681, 0.3928, 0.5523, 0.4303, 0.57, 0.4086, 0.589, 0.3824, 0.5737, 0.3595, 0.7861, 0.3836, 0.7947, 0.3745, 0.8348, 0.3516, 0.8195, 0.3618, 0.7514, 0.3905, 0.7507, 0.3836, 0.7947, 0.3595, 0.7861, 0.3905, 0.7507, 0.428, 0.7688, 0.4117, 0.805, 0.3836, 0.7947, 0.2485, 0.5773, 0.2981, 0.5529, 0.2468, 0.6258, 0.2416, 0.6203, 0.2795, 0.5202, 0.3013, 0.523, 0.2981, 0.5529, 0.2485, 0.5773, 0.3013, 0.523, 0.3255, 0.5275, 0.3197, 0.5591, 0.2981, 0.5529, 0.1494, 0.5737, 0.1702, 0.5912, 0.1703, 0.6188, 0.1451, 0.6149, 0.1406, 0.5284, 0.1676, 0.5545, 0.1702, 0.5912, 0.1494, 0.5737, 0.1676, 0.5545, 0.194, 0.545, 0.1907, 0.5725, 0.1702, 0.5912, 0.13, 0.7521, 0.1639, 0.7289, 0.1658, 0.7647, 0.1391, 0.7764, 0.1334, 0.6953, 0.1667, 0.6871, 0.1639, 0.7289, 0.13, 0.7521, 0.1667, 0.6871, 0.1944, 0.6947, 0.1926, 0.73, 0.1639, 0.7289, 0.2983, 0.2522, 0.3271, 0.2592, 0.3222, 0.2983, 0.2931, 0.2918, 0.3037, 0.2132, 0.3323, 0.2204, 0.3271, 0.2592, 0.2983, 0.2522, 0.3323, 0.2204, 0.3607, 0.2273, 0.3557, 0.2659, 0.3271, 0.2592, 0.1752, 0.2225, 0.2115, 0.2279, 0.2046, 0.2674, 0.1756, 0.2572, 0.1897, 0.18, 0.2181, 0.1889, 0.2115, 0.2279, 0.1752, 0.2225, 0.2181, 0.1889, 0.2466, 0.1976, 0.2404, 0.2367, 0.2115, 0.2279, 0.148, 0.3689, 0.1736, 0.4383, 0.1541, 0.4777, 0.1396, 0.4669, 0.1586, 0.3344, 0.1879, 0.3504, 0.1736, 0.4383, 0.148, 0.3689, 0.1879, 0.3504, 0.2196, 0.3613, 0.1961, 0.4416, 0.1736, 0.4383, 0.5752, 0.3361, 0.5922, 0.338, 0.592, 0.3672, 0.5686, 0.3654, 0.5786, 0.276, 0.6365, 0.2606, 0.5922, 0.338, 0.5752, 0.3361, 0.6365, 0.2606, 0.6815, 0.2604, 0.6368, 0.3299, 0.5922, 0.338, 0.4118, 0.2791, 0.4389, 0.2857, 0.4348, 0.3214, 0.4072, 0.3166, 0.4171, 0.2415, 0.4444, 0.2495, 0.4389, 0.2857, 0.4118, 0.2791, 0.4444, 0.2495, 0.4692, 0.2585, 0.4647, 0.2924, 0.4389, 0.2857, 0.3958, 0.4328, 0.4394, 0.4461, 0.4175, 0.484, 0.3903, 0.4707, 0.399, 0.3935, 0.4251, 0.399, 0.4394, 0.4461, 0.3958, 0.4328, 0.4251, 0.399, 0.5025, 0.4374, 0.4978, 0.4696, 0.4394, 0.4461, 0.5658, 0.4813, 0.5961, 0.4817, 0.5982, 0.5462, 0.5604, 0.5378, 0.5673, 0.428, 0.5978, 0.4453, 0.5961, 0.4817, 0.5658, 0.4813, 0.5978, 0.4453, 0.6247, 0.446, 0.6242, 0.4825, 0.5961, 0.4817, 0.2816, 0.4121, 0.3103, 0.4158, 0.3073, 0.4535, 0.2801, 0.4505, 0.2842, 0.3721, 0.3136, 0.377, 0.3103, 0.4158, 0.2816, 0.4121, 0.3136, 0.377, 0.3423, 0.3823, 0.3385, 0.4206, 0.3103, 0.4158, 0.2487, 0.7402, 0.2731, 0.7514, 0.2655, 0.7984, 0.2426, 0.7922, 0.2572, 0.6913, 0.2903, 0.72, 0.2731, 0.7514, 0.2487, 0.7402, 0.2903, 0.72, 0.3112, 0.7315, 0.3015, 0.7722, 0.2731, 0.7514, 0.5159, 0.8259, 0.5457, 0.8118, 0.5289, 0.8819, 0.5048, 0.8742, 0.5327, 0.792, 0.5478, 0.7889, 0.5457, 0.8118, 0.5159, 0.8259, 0.5478, 0.7889, 0.5731, 0.7921, 0.5687, 0.9232, 0.5457, 0.8118])
me_plane.materials.append(mat_material_001)
me_plane.use_remesh_preserve_volume = False
me_plane.use_remesh_preserve_attributes = False
me_plane.use_mirror_vertex_groups = False
me_plane.update()
me_plane_002 = bpy.data.meshes.new('Plane.002')
me_plane_002.from_pydata([], [], [])
me_plane_002.materials.append(mat_material_004)
me_plane_002.use_remesh_preserve_volume = False
me_plane_002.use_remesh_preserve_attributes = False
me_plane_002.use_mirror_vertex_groups = False
me_plane_002.update()

# ---- objects
ob_b_umle_010 = bpy.data.objects.new('bäumle.010', None)
ob_b_umle_009 = bpy.data.objects.new('bäumle.009', None)
ob_b_umle_008 = bpy.data.objects.new('bäumle.008', None)
ob_b_umle_007 = bpy.data.objects.new('bäumle.007', None)
ob_b_umle_006 = bpy.data.objects.new('bäumle.006', None)
ob_b_umle_005 = bpy.data.objects.new('bäumle.005', None)
ob_b_umle_004 = bpy.data.objects.new('bäumle.004', None)
ob_b_umle_003 = bpy.data.objects.new('bäumle.003', None)
ob_b_umle_002 = bpy.data.objects.new('bäumle.002', None)
ob_b_umle_001 = bpy.data.objects.new('bäumle.001', None)
ob_b_umle = bpy.data.objects.new('bäumle', None)
ob_plane_002 = bpy.data.objects.new('Plane.002', me_plane)
ob_plane_001 = bpy.data.objects.new('Plane.001', me_plane_002)
ob_lamp = bpy.data.objects.new('Lamp', light_lamp)
ob_camera = bpy.data.objects.new('Camera', cam_camera)

# ---- transforms, parenting, visibility, modifiers, constraints
ob_b_umle_010.location = (3.633, 10.37, 1.529)
ob_b_umle_010.scale = (0.1436, 0.1436, 0.1436)
ob_b_umle_010.empty_image_offset = (0.0, 0.0)
ob_b_umle_010.show_instancer_for_render = False
ob_b_umle_010.instance_type = 'COLLECTION'
ob_b_umle_010.lineart.crease_threshold = 0.0
ob_b_umle_009.location = (1.874, 10.57, 1.774)
ob_b_umle_009.scale = (0.1436, 0.1436, 0.1436)
ob_b_umle_009.empty_image_offset = (0.0, 0.0)
ob_b_umle_009.show_instancer_for_render = False
ob_b_umle_009.instance_type = 'COLLECTION'
ob_b_umle_009.lineart.crease_threshold = 0.0
ob_b_umle_008.location = (-3.656, 10.44, 3.871)
ob_b_umle_008.scale = (0.1436, 0.1436, 0.1436)
ob_b_umle_008.empty_image_offset = (0.0, 0.0)
ob_b_umle_008.show_instancer_for_render = False
ob_b_umle_008.instance_type = 'COLLECTION'
ob_b_umle_008.lineart.crease_threshold = 0.0
ob_b_umle_007.location = (-2.335, 10.46, 3.077)
ob_b_umle_007.scale = (0.1436, 0.1436, 0.1436)
ob_b_umle_007.empty_image_offset = (0.0, 0.0)
ob_b_umle_007.show_instancer_for_render = False
ob_b_umle_007.instance_type = 'COLLECTION'
ob_b_umle_007.lineart.crease_threshold = 0.0
ob_b_umle_006.location = (-0.9534, 10.67, 2.917)
ob_b_umle_006.scale = (0.1436, 0.1436, 0.1436)
ob_b_umle_006.empty_image_offset = (0.0, 0.0)
ob_b_umle_006.show_instancer_for_render = False
ob_b_umle_006.instance_type = 'COLLECTION'
ob_b_umle_006.lineart.crease_threshold = 0.0
ob_b_umle_005.location = (-5.946, -10.11, -1.0)
ob_b_umle_005.scale = (0.1436, 0.1436, 0.1436)
ob_b_umle_005.empty_image_offset = (0.0, 0.0)
ob_b_umle_005.show_instancer_for_render = False
ob_b_umle_005.instance_type = 'COLLECTION'
ob_b_umle_005.lineart.crease_threshold = 0.0
ob_b_umle_004.location = (-8.882, -5.301, 1.463)
ob_b_umle_004.scale = (0.1436, 0.1436, 0.1436)
ob_b_umle_004.empty_image_offset = (0.0, 0.0)
ob_b_umle_004.show_instancer_for_render = False
ob_b_umle_004.instance_type = 'COLLECTION'
ob_b_umle_004.lineart.crease_threshold = 0.0
ob_b_umle_003.location = (-10.01, -4.247, 1.725)
ob_b_umle_003.scale = (0.1436, 0.1436, 0.1436)
ob_b_umle_003.empty_image_offset = (0.0, 0.0)
ob_b_umle_003.show_instancer_for_render = False
ob_b_umle_003.instance_type = 'COLLECTION'
ob_b_umle_003.lineart.crease_threshold = 0.0
ob_b_umle_002.location = (-7.016, -9.702, -0.7343)
ob_b_umle_002.scale = (0.1436, 0.1436, 0.1436)
ob_b_umle_002.empty_image_offset = (0.0, 0.0)
ob_b_umle_002.show_instancer_for_render = False
ob_b_umle_002.instance_type = 'COLLECTION'
ob_b_umle_002.lineart.crease_threshold = 0.0
ob_b_umle_001.location = (-9.957, -5.909, 1.891)
ob_b_umle_001.scale = (0.1436, 0.1436, 0.1436)
ob_b_umle_001.empty_image_offset = (0.0, 0.0)
ob_b_umle_001.show_instancer_for_render = False
ob_b_umle_001.instance_type = 'COLLECTION'
ob_b_umle_001.lineart.crease_threshold = 0.0
ob_b_umle.location = (-7.145, -4.892, 0.6434)
ob_b_umle.scale = (0.1436, 0.1436, 0.1436)
ob_b_umle.empty_image_offset = (0.0, 0.0)
ob_b_umle.show_instancer_for_render = False
ob_b_umle.instance_type = 'COLLECTION'
ob_b_umle.lineart.crease_threshold = 0.0
ob_plane_002.location = (0.1783, 0.1648, -1.72)
ob_plane_002.scale = (10.76, 10.76, 10.76)
ob_plane_002.lineart.crease_threshold = 0.0
_m = ob_plane_002.modifiers.new('Subsurf', 'SUBSURF')
_m.uv_smooth = 'PRESERVE_CORNERS'
_m.quality = 2
_m.show_only_control_edges = False
ob_plane_001.location = (0.9512, 0.2594, -0.2903)
ob_plane_001.scale = (0.762, 1.045, 1.045)
ob_plane_001.lineart.crease_threshold = 0.0
_m = ob_plane_001.modifiers.new('Ocean', 'OCEAN')
_m.size = 0.36
_m.resolution = 6
_m.viewport_resolution = 6
_m.spatial_size = 54
_m.wave_scale = 0.1
_m.depth = 200.5
_m.time = 10.0
_m.filepath = 'C:/Users/fdai4051/AppData/Local/Temp/blender_a05552/cache_ocean'
ob_lamp.location = (4.076, 1.005, 5.904)
ob_lamp.rotation_euler = (0.6503, 0.05522, 1.866)
ob_lamp.lock_rotations_4d = False
ob_lamp.empty_display_type = 'ARROWS'
ob_lamp.color = (0.0, 0.0, 0.0, 0.0)
ob_lamp.lineart.crease_threshold = 0.0
ob_camera.location = (7.481, -6.508, 5.344)
ob_camera.rotation_euler = (1.109, 0.01082, 0.8149)
ob_camera.lock_rotations_4d = False
ob_camera.empty_display_type = 'ARROWS'
ob_camera.color = (0.0, 0.0, 0.0, 0.0)
ob_camera.display_type = 'WIRE'
ob_camera.lineart.crease_threshold = 0.0
ob_b_umle_010.instance_collection = col_b_umle
ob_b_umle_009.instance_collection = col_b_umle
ob_b_umle_008.instance_collection = col_b_umle
ob_b_umle_007.instance_collection = col_b_umle
ob_b_umle_006.instance_collection = col_b_umle
ob_b_umle_005.instance_collection = col_b_umle
ob_b_umle_004.instance_collection = col_b_umle
ob_b_umle_003.instance_collection = col_b_umle
ob_b_umle_002.instance_collection = col_b_umle
ob_b_umle_001.instance_collection = col_b_umle
ob_b_umle.instance_collection = col_b_umle

# ---- collection membership
col_collection_1.objects.link(ob_b_umle_010)
col_collection_1.objects.link(ob_b_umle_009)
col_collection_1.objects.link(ob_b_umle_008)
col_collection_1.objects.link(ob_b_umle_007)
col_collection_1.objects.link(ob_b_umle_006)
col_collection_1.objects.link(ob_b_umle_005)
col_collection_1.objects.link(ob_b_umle_004)
col_collection_1.objects.link(ob_b_umle_003)
col_collection_1.objects.link(ob_b_umle_002)
col_collection_1.objects.link(ob_b_umle_001)
col_collection_1.objects.link(ob_b_umle)
col_collection_1.objects.link(ob_plane_002)
col_collection_1.objects.link(ob_plane_001)
col_collection_1.objects.link(ob_lamp)
col_collection_1.objects.link(ob_camera)

# ---- scene / render settings (as saved in the file)
scene.camera = ob_camera
scene.frame_start = 1; scene.frame_end = 250; scene.frame_set(88)
scene.render.engine = 'CYCLES'
scene.render.resolution_percentage = 50
scene.render.dither_intensity = 0.0
scene.cycles.use_denoising = False
scene.cycles.samples = 10
scene.cycles.sampling_pattern = 'TABULATED_SOBOL'
scene.cycles.light_sampling_threshold = 0.0
scene.cycles.use_adaptive_sampling = False
scene.cycles.use_light_tree = False
scene.cycles.blur_glossy = 0.0
scene.cycles.pixel_filter_type = 'GAUSSIAN'
scene.cycles.sample_clamp_indirect = 0.0
scene.view_settings.view_transform = 'Standard'
bpy.context.view_layer.update()
